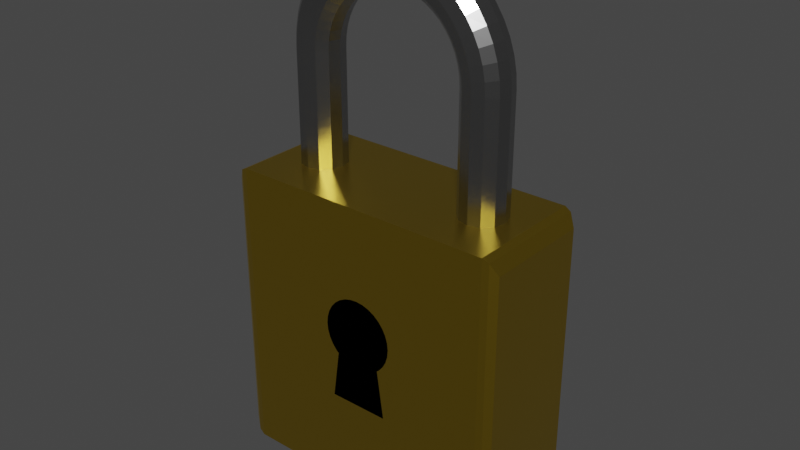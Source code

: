# Source: lock.blend  (saved by Blender 2.82.7; exported with 4.5.12 LTS)
import bpy
from mathutils import Matrix  # noqa: F401  (used for matrix-valued properties, if any)

bpy.ops.wm.read_factory_settings(use_empty=True)
scene = bpy.context.scene
scene.name = 'Scene'

# ---- collections
col_collection = bpy.data.collections.new('Collection'); scene.collection.children.link(col_collection)

# ---- materials (node trees are filled in below, after node groups)
mat_silver = bpy.data.materials.new('Silver')
mat_silver.use_transparent_shadow = False
mat_gold = bpy.data.materials.new('Gold')
mat_gold.use_transparent_shadow = False
mat_black = bpy.data.materials.new('Black')
mat_black.use_transparent_shadow = False

# ---- material node trees
mat_silver.use_nodes = True; mat_silver.node_tree.nodes.clear()
_N = mat_silver.node_tree.nodes; _L = mat_silver.node_tree.links
n0 = _N.new('ShaderNodeOutputMaterial'); n0.name = 'Material Output'; n0.location = (300, 300)
n1 = _N.new('ShaderNodeBsdfPrincipled'); n1.name = 'Principled BSDF'; n1.location = (10, 300)
n1.distribution = 'GGX'
n1.subsurface_method = 'BURLEY'
n1.inputs[0].default_value = (0.3844, 0.3844, 0.3844, 1.0)
n1.inputs[1].default_value = 1.0
n1.inputs[2].default_value = 0.25
n1.inputs[3].default_value = 1.45
n1.inputs[13].default_value = 0.75
n1.inputs[27].default_value = (0.0, 0.0, 0.0, 1.0)
n1.inputs[28].default_value = 1.0
_L.new(n1.outputs[0], n0.inputs[0])
n0.is_active_output = True
mat_gold.use_nodes = True; mat_gold.node_tree.nodes.clear()
_N = mat_gold.node_tree.nodes; _L = mat_gold.node_tree.links
n0 = _N.new('ShaderNodeOutputMaterial'); n0.name = 'Material Output'; n0.location = (300, 300)
n1 = _N.new('ShaderNodeBsdfPrincipled'); n1.name = 'Principled BSDF'; n1.location = (10, 300)
n1.distribution = 'GGX'
n1.subsurface_method = 'BURLEY'
n1.inputs[0].default_value = (0.8, 0.5413, 0.04352, 1.0)
n1.inputs[1].default_value = 1.0
n1.inputs[2].default_value = 0.3
n1.inputs[3].default_value = 1.45
n1.inputs[13].default_value = 0.75
n1.inputs[27].default_value = (0.0, 0.0, 0.0, 1.0)
n1.inputs[28].default_value = 1.0
_L.new(n1.outputs[0], n0.inputs[0])
n0.is_active_output = True
mat_black.use_nodes = True; mat_black.node_tree.nodes.clear()
_N = mat_black.node_tree.nodes; _L = mat_black.node_tree.links
n0 = _N.new('ShaderNodeOutputMaterial'); n0.name = 'Material Output'; n0.location = (300, 300)
n1 = _N.new('ShaderNodeBsdfPrincipled'); n1.name = 'Principled BSDF'; n1.location = (10, 300)
n1.distribution = 'GGX'
n1.subsurface_method = 'BURLEY'
n1.inputs[0].default_value = (0.0, 0.0, 0.0, 1.0)
n1.inputs[2].default_value = 0.0
n1.inputs[3].default_value = 1.45
n1.inputs[13].default_value = 0.0
n1.inputs[27].default_value = (0.0, 0.0, 0.0, 1.0)
n1.inputs[28].default_value = 1.0
_L.new(n1.outputs[0], n0.inputs[0])
n0.is_active_output = True

# ---- world
world_world = bpy.data.worlds.new('World'); scene.world = world_world
world_world.use_nodes = True; world_world.node_tree.nodes.clear()
_N = world_world.node_tree.nodes; _L = world_world.node_tree.links
n0 = _N.new('ShaderNodeOutputWorld'); n0.name = 'World Output'; n0.location = (300, 300)
n1 = _N.new('ShaderNodeBackground'); n1.name = 'Background'; n1.location = (10, 300)
n1.inputs[0].default_value = (0.05088, 0.05088, 0.05088, 1.0)
_L.new(n1.outputs[0], n0.inputs[0])
n0.is_active_output = True
world_world.color = (0.05088, 0.05088, 0.05088)
world_world.use_sun_shadow = False
world_world.sun_shadow_jitter_overblur = 0.0

# ---- meshes
me_cube = bpy.data.meshes.new('Cube')
me_cube.from_pydata([(-0.9252, -0.9785, -0.9785), (-0.9252, -0.9785, 0.9785), (-0.9252, 0.9785, -0.9785), (-0.9252, 0.9785, 0.9785), (0.9252, -0.9785, -0.9785), (0.9252, -0.9785, 0.9785), (0.9252, 0.9785, -0.9785), (0.9252, 0.9785, 0.9785), (0.8819, 1.0, -1.0), (0.8819, 1.0, 1.0), (0.8819, -0.9997, -1.0), (0.8819, -0.9997, 1.0), (0.9704, -0.9009, -0.9009), (0.9704, -0.9009, 0.9009), (0.9704, 0.9009, -0.9009), (0.9704, 0.9009, 0.9009), (-0.8819, 1.0, -1.0), (-0.8819, 1.0, 1.0), (-0.8819, -0.9997, -1.0), (-0.8819, -0.9997, 1.0), (0.0, 1.0, -1.0), (0.0, -0.9997, 1.0), (-5.96e-08, 1.0, 1.0), (-5.96e-08, -0.9997, -1.0), (-0.9704, -0.9009, -0.9009), (-0.9704, -0.9009, 0.9009), (-0.9704, 0.9009, -0.9009), (-0.9704, 0.9009, 0.9009), (0.2217, -0.9999, 0.06642), (0.2354, -0.9999, 0.1114), (0.1537, -0.9999, -0.02454), (0.2354, -0.9999, 0.2051), (0.09184, -0.9999, 0.38), (0.2217, -0.9999, 0.2501), (0.1333, -0.9999, 0.3578), (-0.2, -0.9999, -0.3499), (0.2, -0.9999, -0.3499), (0.04682, -0.9999, 0.3937), (0.0, -0.9999, 0.3983), (0.1996, -0.9999, 0.2916), (0.24, -0.9999, 0.1583), (0.1697, -0.9999, 0.328), (-3.576e-08, -0.9999, -0.3499), (-0.04682, -0.9999, 0.3937), (0.1996, -0.9999, 0.02493), (-0.09184, -0.9999, 0.38), (-0.1697, -0.9999, -0.01144), (-0.1537, -0.9999, -0.02454), (-0.2217, -0.9999, 0.2501), (-0.1996, -0.9999, 0.2916), (-0.1996, -0.9999, 0.02493), (-0.2354, -0.9999, 0.1114), (-0.2354, -0.9999, 0.2051), (-0.2217, -0.9999, 0.06642), (-0.24, -0.9999, 0.1583), (-0.1333, -0.9999, 0.3578), (-0.1697, -0.9999, 0.328), (0.1697, -0.9999, -0.01144), (0.75, 0.0, 1.742), (0.7299, -0.1875, 1.742), (0.675, -0.3248, 1.742), (0.6, -0.375, 1.742), (0.525, -0.3248, 1.742), (0.4701, -0.1875, 1.742), (0.45, -4.592e-17, 1.742), (0.4701, 0.1875, 1.742), (0.525, 0.3248, 1.742), (0.6, 0.375, 1.742), (0.675, 0.3248, 1.742), (0.7299, 0.1875, 1.742), (0.7436, -1.07e-08, 1.84), (0.7237, -0.1875, 1.838), (0.6692, -0.3248, 1.83), (0.5949, -0.375, 1.821), (0.5205, -0.3248, 1.811), (0.4661, -0.1875, 1.804), (0.4462, -6.419e-09, 1.801), (0.4661, 0.1875, 1.804), (0.5205, 0.3248, 1.811), (0.5949, 0.375, 1.821), (0.6692, 0.3248, 1.83), (0.7237, 0.1875, 1.838), (0.7244, -2.121e-08, 1.936), (0.705, -0.1875, 1.931), (0.652, -0.3248, 1.917), (0.5796, -0.375, 1.898), (0.5071, -0.3248, 1.878), (0.4541, -0.1875, 1.864), (0.4347, -1.273e-08, 1.859), (0.4541, 0.1875, 1.864), (0.5071, 0.3248, 1.878), (0.5796, 0.375, 1.898), (0.652, 0.3248, 1.917), (0.705, 0.1875, 1.931), (0.6929, -3.136e-08, 2.029), (0.6743, -0.1875, 2.022), (0.6236, -0.3248, 2.001), (0.5543, -0.375, 1.972), (0.485, -0.3248, 1.943), (0.4343, -0.1875, 1.922), (0.4157, -1.882e-08, 1.915), (0.4343, 0.1875, 1.922), (0.485, 0.3248, 1.943), (0.5543, 0.375, 1.972), (0.6236, 0.3248, 2.001), (0.6743, 0.1875, 2.022), (0.6495, -4.098e-08, 2.117), (0.6321, -0.1875, 2.107), (0.5846, -0.3248, 2.08), (0.5196, -0.375, 2.042), (0.4547, -0.3248, 2.005), (0.4071, -0.1875, 1.977), (0.3897, -2.459e-08, 1.967), (0.4071, 0.1875, 1.977), (0.4547, 0.3248, 2.005), (0.5196, 0.375, 2.042), (0.5846, 0.3248, 2.08), (0.6321, 0.1875, 2.107), (0.595, -4.989e-08, 2.199), (0.5791, -0.1875, 2.187), (0.5355, -0.3248, 2.153), (0.476, -0.375, 2.108), (0.4165, -0.3248, 2.062), (0.373, -0.1875, 2.028), (0.357, -2.994e-08, 2.016), (0.373, 0.1875, 2.028), (0.4165, 0.3248, 2.062), (0.476, 0.375, 2.108), (0.5355, 0.3248, 2.153), (0.5791, 0.1875, 2.187), (0.5303, -5.795e-08, 2.273), (0.5161, -0.1875, 2.258), (0.4773, -0.3248, 2.22), (0.4243, -0.375, 2.167), (0.3712, -0.3248, 2.114), (0.3324, -0.1875, 2.075), (0.3182, -3.477e-08, 2.061), (0.3324, 0.1875, 2.075), (0.3712, 0.3248, 2.114), (0.4243, 0.375, 2.167), (0.4773, 0.3248, 2.22), (0.5161, 0.1875, 2.258), (0.4566, -6.502e-08, 2.337), (0.4443, -0.1875, 2.321), (0.4109, -0.3248, 2.278), (0.3653, -0.375, 2.218), (0.3196, -0.3248, 2.159), (0.2862, -0.1875, 2.115), (0.2739, -3.901e-08, 2.099), (0.2862, 0.1875, 2.115), (0.3196, 0.3248, 2.159), (0.3653, 0.375, 2.218), (0.4109, 0.3248, 2.278), (0.4443, 0.1875, 2.321), (0.375, -7.098e-08, 2.392), (0.365, -0.1875, 2.374), (0.3375, -0.3248, 2.327), (0.3, -0.375, 2.262), (0.2625, -0.3248, 2.197), (0.235, -0.1875, 2.149), (0.225, -4.259e-08, 2.132), (0.235, 0.1875, 2.149), (0.2625, 0.3248, 2.197), (0.3, 0.375, 2.262), (0.3375, 0.3248, 2.327), (0.365, 0.1875, 2.374), (0.287, -7.572e-08, 2.435), (0.2793, -0.1875, 2.417), (0.2583, -0.3248, 2.366), (0.2296, -0.375, 2.297), (0.2009, -0.3248, 2.227), (0.1799, -0.1875, 2.177), (0.1722, -4.543e-08, 2.158), (0.1799, 0.1875, 2.177), (0.2009, 0.3248, 2.227), (0.2296, 0.375, 2.297), (0.2583, 0.3248, 2.366), (0.2793, 0.1875, 2.417), (0.1941, -7.917e-08, 2.467), (0.1889, -0.1875, 2.447), (0.1747, -0.3248, 2.394), (0.1553, -0.375, 2.322), (0.1359, -0.3248, 2.249), (0.1217, -0.1875, 2.196), (0.1165, -4.75e-08, 2.177), (0.1217, 0.1875, 2.196), (0.1359, 0.3248, 2.249), (0.1553, 0.375, 2.322), (0.1747, 0.3248, 2.394), (0.1889, 0.1875, 2.447), (0.09789, -8.126e-08, 2.486), (0.09527, -0.1875, 2.466), (0.08811, -0.3248, 2.412), (0.07832, -0.375, 2.337), (0.06853, -0.3248, 2.263), (0.06136, -0.1875, 2.208), (0.05874, -4.875e-08, 2.188), (0.06136, 0.1875, 2.208), (0.06853, 0.3248, 2.263), (0.07832, 0.375, 2.337), (0.08811, 0.3248, 2.412), (0.09527, 0.1875, 2.466), (5.662e-08, -8.196e-08, 2.492), (5.511e-08, -0.1875, 2.472), (5.096e-08, -0.3248, 2.417), (4.53e-08, -0.375, 2.342), (3.964e-08, -0.3248, 2.267), (3.549e-08, -0.1875, 2.212), (3.397e-08, -4.918e-08, 2.192), (3.549e-08, 0.1875, 2.212), (3.964e-08, 0.3248, 2.267), (4.53e-08, 0.375, 2.342), (5.096e-08, 0.3248, 2.417), (5.511e-08, 0.1875, 2.472), (-0.09789, -8.126e-08, 2.486), (-0.09527, -0.1875, 2.466), (-0.08811, -0.3248, 2.412), (-0.07832, -0.375, 2.337), (-0.06853, -0.3248, 2.263), (-0.06136, -0.1875, 2.208), (-0.05874, -4.875e-08, 2.188), (-0.06136, 0.1875, 2.208), (-0.06853, 0.3248, 2.263), (-0.07832, 0.375, 2.337), (-0.08811, 0.3248, 2.412), (-0.09527, 0.1875, 2.466), (-0.1941, -7.917e-08, 2.467), (-0.1889, -0.1875, 2.447), (-0.1747, -0.3248, 2.394), (-0.1553, -0.375, 2.322), (-0.1359, -0.3248, 2.249), (-0.1217, -0.1875, 2.196), (-0.1165, -4.75e-08, 2.177), (-0.1217, 0.1875, 2.196), (-0.1359, 0.3248, 2.249), (-0.1553, 0.375, 2.322), (-0.1747, 0.3248, 2.394), (-0.1889, 0.1875, 2.447), (-0.287, -7.572e-08, 2.435), (-0.2793, -0.1875, 2.417), (-0.2583, -0.3248, 2.366), (-0.2296, -0.375, 2.297), (-0.2009, -0.3248, 2.227), (-0.1799, -0.1875, 2.177), (-0.1722, -4.543e-08, 2.158), (-0.1799, 0.1875, 2.177), (-0.2009, 0.3248, 2.227), (-0.2296, 0.375, 2.297), (-0.2583, 0.3248, 2.366), (-0.2793, 0.1875, 2.417), (-0.375, -7.098e-08, 2.392), (-0.365, -0.1875, 2.374), (-0.3375, -0.3248, 2.327), (-0.3, -0.375, 2.262), (-0.2625, -0.3248, 2.197), (-0.235, -0.1875, 2.149), (-0.225, -4.259e-08, 2.132), (-0.235, 0.1875, 2.149), (-0.2625, 0.3248, 2.197), (-0.3, 0.375, 2.262), (-0.3375, 0.3248, 2.327), (-0.365, 0.1875, 2.374), (-0.4566, -6.502e-08, 2.337), (-0.4443, -0.1875, 2.321), (-0.4109, -0.3248, 2.278), (-0.3653, -0.375, 2.218), (-0.3196, -0.3248, 2.159), (-0.2862, -0.1875, 2.115), (-0.2739, -3.901e-08, 2.099), (-0.2862, 0.1875, 2.115), (-0.3196, 0.3248, 2.159), (-0.3653, 0.375, 2.218), (-0.4109, 0.3248, 2.278), (-0.4443, 0.1875, 2.321), (-0.5303, -5.795e-08, 2.273), (-0.5161, -0.1875, 2.258), (-0.4773, -0.3248, 2.22), (-0.4243, -0.375, 2.167), (-0.3712, -0.3248, 2.114), (-0.3324, -0.1875, 2.075), (-0.3182, -3.477e-08, 2.061), (-0.3324, 0.1875, 2.075), (-0.3712, 0.3248, 2.114), (-0.4243, 0.375, 2.167), (-0.4773, 0.3248, 2.22), (-0.5161, 0.1875, 2.258), (-0.595, -4.989e-08, 2.199), (-0.5791, -0.1875, 2.187), (-0.5355, -0.3248, 2.153), (-0.476, -0.375, 2.108), (-0.4165, -0.3248, 2.062), (-0.373, -0.1875, 2.028), (-0.357, -2.994e-08, 2.016), (-0.373, 0.1875, 2.028), (-0.4165, 0.3248, 2.062), (-0.476, 0.375, 2.108), (-0.5355, 0.3248, 2.153), (-0.5791, 0.1875, 2.187), (-0.6495, -4.098e-08, 2.117), (-0.6321, -0.1875, 2.107), (-0.5846, -0.3248, 2.08), (-0.5196, -0.375, 2.042), (-0.4547, -0.3248, 2.005), (-0.4071, -0.1875, 1.977), (-0.3897, -2.459e-08, 1.967), (-0.4071, 0.1875, 1.977), (-0.4547, 0.3248, 2.005), (-0.5196, 0.375, 2.042), (-0.5846, 0.3248, 2.08), (-0.6321, 0.1875, 2.107), (-0.6929, -3.136e-08, 2.029), (-0.6743, -0.1875, 2.022), (-0.6236, -0.3248, 2.001), (-0.5543, -0.375, 1.972), (-0.485, -0.3248, 1.943), (-0.4343, -0.1875, 1.922), (-0.4157, -1.882e-08, 1.915), (-0.4343, 0.1875, 1.922), (-0.485, 0.3248, 1.943), (-0.5543, 0.375, 1.972), (-0.6236, 0.3248, 2.001), (-0.6743, 0.1875, 2.022), (-0.7244, -2.121e-08, 1.936), (-0.705, -0.1875, 1.931), (-0.652, -0.3248, 1.917), (-0.5796, -0.375, 1.898), (-0.5071, -0.3248, 1.878), (-0.4541, -0.1875, 1.864), (-0.4347, -1.273e-08, 1.859), (-0.4541, 0.1875, 1.864), (-0.5071, 0.3248, 1.878), (-0.5796, 0.375, 1.898), (-0.652, 0.3248, 1.917), (-0.705, 0.1875, 1.931), (-0.7436, -1.07e-08, 1.84), (-0.7237, -0.1875, 1.838), (-0.6692, -0.3248, 1.83), (-0.5949, -0.375, 1.821), (-0.5205, -0.3248, 1.811), (-0.4661, -0.1875, 1.804), (-0.4462, -6.419e-09, 1.801), (-0.4661, 0.1875, 1.804), (-0.5205, 0.3248, 1.811), (-0.5949, 0.375, 1.821), (-0.6692, 0.3248, 1.83), (-0.7237, 0.1875, 1.838), (-0.75, -7.165e-15, 1.742), (-0.7299, -0.1875, 1.742), (-0.675, -0.3248, 1.742), (-0.6, -0.375, 1.742), (-0.525, -0.3248, 1.742), (-0.4701, -0.1875, 1.742), (-0.45, -4.345e-15, 1.742), (-0.4701, 0.1875, 1.742), (-0.525, 0.3248, 1.742), (-0.6, 0.375, 1.742), (-0.675, 0.3248, 1.742), (-0.7299, 0.1875, 1.742), (0.675, -0.3248, 1.0), (-0.6, -0.375, 1.0), (-0.6, -0.375, 1.0), (-0.675, -0.3248, 1.0), (0.675, -0.3248, 1.0), (0.6, -0.375, 1.0), (0.675, -0.3248, 1.0), (0.525, 0.3248, 1.0), (-0.4701, 0.1875, 1.0), (0.45, -1.592e-17, 1.0), (0.4701, 0.1875, 1.0), (0.6, 0.375, 1.0), (0.75, 0.0, 1.0), (0.525, -0.3248, 1.0), (-0.7299, 0.1875, 1.0), (-0.45, -1.506e-15, 1.0), (-0.525, -0.3248, 1.0), (-0.6, -0.375, 1.0), (0.4701, -0.1875, 1.0), (0.6, -0.375, 1.0), (0.675, 0.3248, 1.0), (-0.675, 0.3248, 1.0), (-0.525, 0.3248, 1.0), (0.7299, -0.1875, 1.0), (-0.75, -2.483e-15, 1.0), (0.7299, 0.1875, 1.0), (-0.7299, -0.1875, 1.0), (-0.4701, -0.1875, 1.0), (-0.6, 0.375, 1.0), (-0.675, -0.3248, 1.0)], [(358, 363), (358, 11)], [(47, 35, 42, 36, 30, 57, 44, 28, 29, 40, 31, 33, 39, 41, 34, 32, 37, 38, 43, 45, 55, 56, 49, 48, 52, 54, 51, 53, 50, 46), (20, 16, 17, 22), (8, 9, 7, 6), (7, 5, 13, 15), (16, 2, 3, 17), (8, 6, 4, 10), (3, 1, 19, 17), (7, 9, 11, 5), (20, 8, 10, 23), (4, 5, 11, 10), (20, 22, 9, 8), (14, 15, 13, 12), (6, 7, 15, 14), (5, 4, 12, 13), (4, 6, 14, 12), (26, 24, 25, 27), (0, 18, 19, 1), (2, 26, 27, 3), (20, 23, 18, 16), (10, 11, 21, 38, 37, 32, 34, 41, 39, 33, 31, 40, 29, 28, 44, 57, 30, 36, 42, 23), (9, 370, 383, 378, 369, 365, 368, 367, 363, 362, 11), (3, 27, 25, 1), (16, 18, 0, 2), (1, 25, 24, 0), (0, 24, 26, 2), (18, 23, 42, 35, 47, 46, 50, 53, 51, 54, 52, 48, 49, 56, 55, 45, 43, 38, 21, 19), (17, 382, 372, 379, 386, 380, 366, 373, 22), (58, 70, 71, 59), (59, 71, 72, 60), (60, 72, 73, 61), (61, 73, 74, 62), (62, 74, 75, 63), (63, 75, 76, 64), (64, 76, 77, 65), (65, 77, 78, 66), (66, 78, 79, 67), (67, 79, 80, 68), (68, 80, 81, 69), (69, 81, 70, 58), (70, 82, 83, 71), (71, 83, 84, 72), (72, 84, 85, 73), (73, 85, 86, 74), (74, 86, 87, 75), (75, 87, 88, 76), (76, 88, 89, 77), (77, 89, 90, 78), (78, 90, 91, 79), (79, 91, 92, 80), (80, 92, 93, 81), (81, 93, 82, 70), (82, 94, 95, 83), (83, 95, 96, 84), (84, 96, 97, 85), (85, 97, 98, 86), (86, 98, 99, 87), (87, 99, 100, 88), (88, 100, 101, 89), (89, 101, 102, 90), (90, 102, 103, 91), (91, 103, 104, 92), (92, 104, 105, 93), (93, 105, 94, 82), (94, 106, 107, 95), (95, 107, 108, 96), (96, 108, 109, 97), (97, 109, 110, 98), (98, 110, 111, 99), (99, 111, 112, 100), (100, 112, 113, 101), (101, 113, 114, 102), (102, 114, 115, 103), (103, 115, 116, 104), (104, 116, 117, 105), (105, 117, 106, 94), (106, 118, 119, 107), (107, 119, 120, 108), (108, 120, 121, 109), (109, 121, 122, 110), (110, 122, 123, 111), (111, 123, 124, 112), (112, 124, 125, 113), (113, 125, 126, 114), (114, 126, 127, 115), (115, 127, 128, 116), (116, 128, 129, 117), (117, 129, 118, 106), (118, 130, 131, 119), (119, 131, 132, 120), (120, 132, 133, 121), (121, 133, 134, 122), (122, 134, 135, 123), (123, 135, 136, 124), (124, 136, 137, 125), (125, 137, 138, 126), (126, 138, 139, 127), (127, 139, 140, 128), (128, 140, 141, 129), (129, 141, 130, 118), (130, 142, 143, 131), (131, 143, 144, 132), (132, 144, 145, 133), (133, 145, 146, 134), (134, 146, 147, 135), (135, 147, 148, 136), (136, 148, 149, 137), (137, 149, 150, 138), (138, 150, 151, 139), (139, 151, 152, 140), (140, 152, 153, 141), (141, 153, 142, 130), (142, 154, 155, 143), (143, 155, 156, 144), (144, 156, 157, 145), (145, 157, 158, 146), (146, 158, 159, 147), (147, 159, 160, 148), (148, 160, 161, 149), (149, 161, 162, 150), (150, 162, 163, 151), (151, 163, 164, 152), (152, 164, 165, 153), (153, 165, 154, 142), (154, 166, 167, 155), (155, 167, 168, 156), (156, 168, 169, 157), (157, 169, 170, 158), (158, 170, 171, 159), (159, 171, 172, 160), (160, 172, 173, 161), (161, 173, 174, 162), (162, 174, 175, 163), (163, 175, 176, 164), (164, 176, 177, 165), (165, 177, 166, 154), (166, 178, 179, 167), (167, 179, 180, 168), (168, 180, 181, 169), (169, 181, 182, 170), (170, 182, 183, 171), (171, 183, 184, 172), (172, 184, 185, 173), (173, 185, 186, 174), (174, 186, 187, 175), (175, 187, 188, 176), (176, 188, 189, 177), (177, 189, 178, 166), (178, 190, 191, 179), (179, 191, 192, 180), (180, 192, 193, 181), (181, 193, 194, 182), (182, 194, 195, 183), (183, 195, 196, 184), (184, 196, 197, 185), (185, 197, 198, 186), (186, 198, 199, 187), (187, 199, 200, 188), (188, 200, 201, 189), (189, 201, 190, 178), (190, 202, 203, 191), (191, 203, 204, 192), (192, 204, 205, 193), (193, 205, 206, 194), (194, 206, 207, 195), (195, 207, 208, 196), (196, 208, 209, 197), (197, 209, 210, 198), (198, 210, 211, 199), (199, 211, 212, 200), (200, 212, 213, 201), (201, 213, 202, 190), (202, 214, 215, 203), (203, 215, 216, 204), (204, 216, 217, 205), (205, 217, 218, 206), (206, 218, 219, 207), (207, 219, 220, 208), (208, 220, 221, 209), (209, 221, 222, 210), (210, 222, 223, 211), (211, 223, 224, 212), (212, 224, 225, 213), (213, 225, 214, 202), (214, 226, 227, 215), (215, 227, 228, 216), (216, 228, 229, 217), (217, 229, 230, 218), (218, 230, 231, 219), (219, 231, 232, 220), (220, 232, 233, 221), (221, 233, 234, 222), (222, 234, 235, 223), (223, 235, 236, 224), (224, 236, 237, 225), (225, 237, 226, 214), (226, 238, 239, 227), (227, 239, 240, 228), (228, 240, 241, 229), (229, 241, 242, 230), (230, 242, 243, 231), (231, 243, 244, 232), (232, 244, 245, 233), (233, 245, 246, 234), (234, 246, 247, 235), (235, 247, 248, 236), (236, 248, 249, 237), (237, 249, 238, 226), (238, 250, 251, 239), (239, 251, 252, 240), (240, 252, 253, 241), (241, 253, 254, 242), (242, 254, 255, 243), (243, 255, 256, 244), (244, 256, 257, 245), (245, 257, 258, 246), (246, 258, 259, 247), (247, 259, 260, 248), (248, 260, 261, 249), (249, 261, 250, 238), (250, 262, 263, 251), (251, 263, 264, 252), (252, 264, 265, 253), (253, 265, 266, 254), (254, 266, 267, 255), (255, 267, 268, 256), (256, 268, 269, 257), (257, 269, 270, 258), (258, 270, 271, 259), (259, 271, 272, 260), (260, 272, 273, 261), (261, 273, 262, 250), (262, 274, 275, 263), (263, 275, 276, 264), (264, 276, 277, 265), (265, 277, 278, 266), (266, 278, 279, 267), (267, 279, 280, 268), (268, 280, 281, 269), (269, 281, 282, 270), (270, 282, 283, 271), (271, 283, 284, 272), (272, 284, 285, 273), (273, 285, 274, 262), (274, 286, 287, 275), (275, 287, 288, 276), (276, 288, 289, 277), (277, 289, 290, 278), (278, 290, 291, 279), (279, 291, 292, 280), (280, 292, 293, 281), (281, 293, 294, 282), (282, 294, 295, 283), (283, 295, 296, 284), (284, 296, 297, 285), (285, 297, 286, 274), (286, 298, 299, 287), (287, 299, 300, 288), (288, 300, 301, 289), (289, 301, 302, 290), (290, 302, 303, 291), (291, 303, 304, 292), (292, 304, 305, 293), (293, 305, 306, 294), (294, 306, 307, 295), (295, 307, 308, 296), (296, 308, 309, 297), (297, 309, 298, 286), (298, 310, 311, 299), (299, 311, 312, 300), (300, 312, 313, 301), (301, 313, 314, 302), (302, 314, 315, 303), (303, 315, 316, 304), (304, 316, 317, 305), (305, 317, 318, 306), (306, 318, 319, 307), (307, 319, 320, 308), (308, 320, 321, 309), (309, 321, 310, 298), (310, 322, 323, 311), (311, 323, 324, 312), (312, 324, 325, 313), (313, 325, 326, 314), (314, 326, 327, 315), (315, 327, 328, 316), (316, 328, 329, 317), (317, 329, 330, 318), (318, 330, 331, 319), (319, 331, 332, 320), (320, 332, 333, 321), (321, 333, 322, 310), (322, 334, 335, 323), (323, 335, 336, 324), (324, 336, 337, 325), (325, 337, 338, 326), (326, 338, 339, 327), (327, 339, 340, 328), (328, 340, 341, 329), (329, 341, 342, 330), (330, 342, 343, 331), (331, 343, 344, 332), (332, 344, 345, 333), (333, 345, 334, 322), (334, 346, 347, 335), (335, 347, 348, 336), (336, 348, 349, 337), (337, 349, 350, 338), (338, 350, 351, 339), (339, 351, 352, 340), (340, 352, 353, 341), (341, 353, 354, 342), (342, 354, 355, 343), (343, 355, 356, 344), (344, 356, 357, 345), (345, 357, 346, 334), (60, 61, 377, 364), (66, 67, 369, 365), (353, 352, 373, 366), (64, 65, 368, 367), (65, 66, 365, 368), (67, 68, 378, 369), (58, 59, 381, 370), (62, 63, 376, 371), (357, 356, 379, 372), (352, 351, 385, 373), (350, 349, 375, 374), (349, 348, 387, 375), (63, 64, 367, 376), (61, 62, 371, 377), (68, 69, 383, 378), (356, 355, 386, 379), (354, 353, 366, 380), (59, 60, 364, 381), (346, 357, 372, 382), (69, 58, 370, 383), (347, 346, 382, 384), (351, 350, 374, 385), (355, 354, 380, 386), (348, 347, 384, 387), (362, 363, 367, 21, 11), (21, 367, 368, 365, 369, 378, 383, 370, 9, 22), (22, 373, 385, 374, 375, 387, 384, 382, 17, 19, 361, 360, 21), (21, 360, 361, 359), (359, 361, 19, 21)])
me_cube.polygons.foreach_set('material_index', [2, 1, 1, 1, 1, 1, 1, 1, 1, 1, 1, 1, 1, 1, 1, 1, 1, 1, 1, 1, 1, 1, 1, 1, 1, 1, 1, 0, 0, 0, 0, 0, 0, 0, 0, 0, 0, 0, 0, 0, 0, 0, 0, 0, 0, 0, 0, 0, 0, 0, 0, 0, 0, 0, 0, 0, 0, 0, 0, 0, 0, 0, 0, 0, 0, 0, 0, 0, 0, 0, 0, 0, 0, 0, 0, 0, 0, 0, 0, 0, 0, 0, 0, 0, 0, 0, 0, 0, 0, 0, 0, 0, 0, 0, 0, 0, 0, 0, 0, 0, 0, 0, 0, 0, 0, 0, 0, 0, 0, 0, 0, 0, 0, 0, 0, 0, 0, 0, 0, 0, 0, 0, 0, 0, 0, 0, 0, 0, 0, 0, 0, 0, 0, 0, 0, 0, 0, 0, 0, 0, 0, 0, 0, 0, 0, 0, 0, 0, 0, 0, 0, 0, 0, 0, 0, 0, 0, 0, 0, 0, 0, 0, 0, 0, 0, 0, 0, 0, 0, 0, 0, 0, 0, 0, 0, 0, 0, 0, 0, 0, 0, 0, 0, 0, 0, 0, 0, 0, 0, 0, 0, 0, 0, 0, 0, 0, 0, 0, 0, 0, 0, 0, 0, 0, 0, 0, 0, 0, 0, 0, 0, 0, 0, 0, 0, 0, 0, 0, 0, 0, 0, 0, 0, 0, 0, 0, 0, 0, 0, 0, 0, 0, 0, 0, 0, 0, 0, 0, 0, 0, 0, 0, 0, 0, 0, 0, 0, 0, 0, 0, 0, 0, 0, 0, 0, 0, 0, 0, 0, 0, 0, 0, 0, 0, 0, 0, 0, 0, 0, 0, 0, 0, 0, 0, 0, 0, 0, 0, 0, 0, 0, 0, 0, 0, 0, 0, 0, 0, 0, 0, 0, 0, 0, 0, 0, 0, 0, 0, 0, 0, 0, 0, 0, 0, 0, 0, 0, 0, 0, 0, 0, 0, 0, 0, 0, 0, 0, 0, 0, 0, 0, 0, 0, 0, 0, 0, 0, 0, 0, 0, 0, 0, 0, 0, 0, 0, 0, 0, 0, 1, 1, 1, 1, 1])
_uv = me_cube.uv_layers.new(name='UVMap')
_uv.uv.foreach_set('vector', [0.5783, 0.04038, 0.125, 0.7096, 0.25, 0.7096, 0.375, 0.7096, 0.6113, 0.8554, 0.625, 0.9192, 0.6562, 0.9192, 0.6875, 0.9192, 0.7188, 0.9192, 0.75, 0.9192, 0.7812, 0.9192, 0.8125, 0.9192, 0.8438, 0.9192, 0.875, 0.9192, 0.9062, 0.9192, 0.9375, 0.9192, 0.9688, 0.9192, 0.0, 0.9192, 0.03125, 0.9192, 0.0625, 0.9192, 0.09375, 0.9192, 0.125, 0.9192, 0.1562, 0.9192, 0.1875, 0.9192, 0.2188, 0.9192, 0.25, 0.9192, 0.2812, 0.9192, 0.3125, 0.9192, 0.3438, 0.9192, 0.375, 0.9192, 0.375, 0.375, 0.375, 0.4852, 0.625, 0.4852, 0.625, 0.375, 0.375, 0.4852, 0.625, 0.4852, 0.625, 0.5, 0.375, 0.5, 0.625, 0.5, 0.625, 0.75, 0.625, 0.75, 0.625, 0.5, 0.375, 0.4852, 0.375, 0.5, 0.625, 0.5, 0.625, 0.4852, 0.3602, 0.5, 0.375, 0.5, 0.375, 0.75, 0.3602, 0.75, 0.625, 0.5, 0.625, 0.75, 0.6398, 0.75, 0.6398, 0.5, 0.625, 0.5, 0.6398, 0.5, 0.6398, 0.75, 0.625, 0.75, 0.25, 0.5, 0.3602, 0.5, 0.3602, 0.75, 0.25, 0.75, 0.375, 0.75, 0.625, 0.75, 0.625, 0.7648, 0.375, 0.7648, 0.375, 0.375, 0.625, 0.375, 0.625, 0.4852, 0.375, 0.4852, 0.375, 0.5, 0.625, 0.5, 0.625, 0.75, 0.375, 0.75, 0.375, 0.5, 0.625, 0.5, 0.625, 0.5, 0.375, 0.5, 0.625, 0.75, 0.375, 0.75, 0.375, 0.75, 0.625, 0.75, 0.375, 0.75, 0.375, 0.5, 0.375, 0.5, 0.375, 0.75, 0.375, 0.5, 0.375, 0.75, 0.625, 0.75, 0.625, 0.5, 0.375, 0.75, 0.375, 0.7648, 0.625, 0.7648, 0.625, 0.75, 0.375, 0.5, 0.375, 0.5, 0.625, 0.5, 0.625, 0.5, 0.25, 0.5, 0.25, 0.75, 0.3602, 0.75, 0.3602, 0.5, 0.375, 0.7648, 0.625, 0.7648, 0.625, 0.875, 0.5685, 0.875, 0.5679, 0.8691, 0.5662, 0.8635, 0.5635, 0.8583, 0.5597, 0.8538, 0.5552, 0.8501, 0.55, 0.8473, 0.5444, 0.8456, 0.5385, 0.845, 0.5327, 0.8456, 0.527, 0.8473, 0.5218, 0.8501, 0.5173, 0.8538, 0.5157, 0.8558, 0.475, 0.85, 0.475, 0.875, 0.375, 0.875, 0.6398, 0.5, 0.6562, 0.625, 0.6588, 0.6016, 0.6656, 0.5844, 0.675, 0.5781, 0.6844, 0.5844, 0.6912, 0.6016, 0.6937, 0.625, 0.675, 0.6719, 0.6656, 0.6656, 0.6398, 0.75, 0.625, 0.5, 0.625, 0.5, 0.625, 0.75, 0.625, 0.75, 0.3602, 0.5, 0.3602, 0.75, 0.375, 0.75, 0.375, 0.5, 0.625, 0.75, 0.625, 0.75, 0.375, 0.75, 0.375, 0.75, 0.375, 0.75, 0.375, 0.75, 0.375, 0.5, 0.375, 0.5, 0.375, 0.7648, 0.375, 0.875, 0.475, 0.875, 0.475, 0.85, 0.5157, 0.8558, 0.5173, 0.8538, 0.5218, 0.8501, 0.527, 0.8473, 0.5327, 0.8456, 0.5385, 0.845, 0.5444, 0.8456, 0.55, 0.8473, 0.5552, 0.8501, 0.5597, 0.8538, 0.5635, 0.8583, 0.5662, 0.8635, 0.5679, 0.8691, 0.5685, 0.875, 0.625, 0.875, 0.625, 0.7648, 0.6398, 0.5, 0.6562, 0.625, 0.6588, 0.6016, 0.6656, 0.5844, 0.675, 0.5781, 0.6844, 0.5844, 0.6912, 0.6016, 0.6938, 0.625, 0.75, 0.5, 0.5, 0.5, 0.5208, 0.5, 0.5208, 0.5833, 0.5, 0.5833, 0.5, 0.5833, 0.5208, 0.5833, 0.5208, 0.6667, 0.5, 0.6667, 0.5, 0.6667, 0.5208, 0.6667, 0.5208, 0.75, 0.5, 0.75, 0.5, 0.75, 0.5208, 0.75, 0.5208, 0.8333, 0.5, 0.8333, 0.5, 0.8333, 0.5208, 0.8333, 0.5208, 0.9167, 0.5, 0.9167, 0.5, 0.9167, 0.5208, 0.9167, 0.5208, 1.0, 0.5, 1.0, 0.5, 2.22e-16, 0.5208, 2.22e-16, 0.5208, 0.08333, 0.5, 0.08333, 0.5, 0.08333, 0.5208, 0.08333, 0.5208, 0.1667, 0.5, 0.1667, 0.5, 0.1667, 0.5208, 0.1667, 0.5208, 0.25, 0.5, 0.25, 0.5, 0.25, 0.5208, 0.25, 0.5208, 0.3333, 0.5, 0.3333, 0.5, 0.3333, 0.5208, 0.3333, 0.5208, 0.4167, 0.5, 0.4167, 0.5, 0.4167, 0.5208, 0.4167, 0.5208, 0.5, 0.5, 0.5, 0.5208, 0.5, 0.5417, 0.5, 0.5417, 0.5833, 0.5208, 0.5833, 0.5208, 0.5833, 0.5417, 0.5833, 0.5417, 0.6667, 0.5208, 0.6667, 0.5208, 0.6667, 0.5417, 0.6667, 0.5417, 0.75, 0.5208, 0.75, 0.5208, 0.75, 0.5417, 0.75, 0.5417, 0.8333, 0.5208, 0.8333, 0.5208, 0.8333, 0.5417, 0.8333, 0.5417, 0.9167, 0.5208, 0.9167, 0.5208, 0.9167, 0.5417, 0.9167, 0.5417, 1.0, 0.5208, 1.0, 0.5208, 2.22e-16, 0.5417, 2.22e-16, 0.5417, 0.08333, 0.5208, 0.08333, 0.5208, 0.08333, 0.5417, 0.08333, 0.5417, 0.1667, 0.5208, 0.1667, 0.5208, 0.1667, 0.5417, 0.1667, 0.5417, 0.25, 0.5208, 0.25, 0.5208, 0.25, 0.5417, 0.25, 0.5417, 0.3333, 0.5208, 0.3333, 0.5208, 0.3333, 0.5417, 0.3333, 0.5417, 0.4167, 0.5208, 0.4167, 0.5208, 0.4167, 0.5417, 0.4167, 0.5417, 0.5, 0.5208, 0.5, 0.5417, 0.5, 0.5625, 0.5, 0.5625, 0.5833, 0.5417, 0.5833, 0.5417, 0.5833, 0.5625, 0.5833, 0.5625, 0.6667, 0.5417, 0.6667, 0.5417, 0.6667, 0.5625, 0.6667, 0.5625, 0.75, 0.5417, 0.75, 0.5417, 0.75, 0.5625, 0.75, 0.5625, 0.8333, 0.5417, 0.8333, 0.5417, 0.8333, 0.5625, 0.8333, 0.5625, 0.9167, 0.5417, 0.9167, 0.5417, 0.9167, 0.5625, 0.9167, 0.5625, 1.0, 0.5417, 1.0, 0.5417, 2.22e-16, 0.5625, 2.22e-16, 0.5625, 0.08333, 0.5417, 0.08333, 0.5417, 0.08333, 0.5625, 0.08333, 0.5625, 0.1667, 0.5417, 0.1667, 0.5417, 0.1667, 0.5625, 0.1667, 0.5625, 0.25, 0.5417, 0.25, 0.5417, 0.25, 0.5625, 0.25, 0.5625, 0.3333, 0.5417, 0.3333, 0.5417, 0.3333, 0.5625, 0.3333, 0.5625, 0.4167, 0.5417, 0.4167, 0.5417, 0.4167, 0.5625, 0.4167, 0.5625, 0.5, 0.5417, 0.5, 0.5625, 0.5, 0.5833, 0.5, 0.5833, 0.5833, 0.5625, 0.5833, 0.5625, 0.5833, 0.5833, 0.5833, 0.5833, 0.6667, 0.5625, 0.6667, 0.5625, 0.6667, 0.5833, 0.6667, 0.5833, 0.75, 0.5625, 0.75, 0.5625, 0.75, 0.5833, 0.75, 0.5833, 0.8333, 0.5625, 0.8333, 0.5625, 0.8333, 0.5833, 0.8333, 0.5833, 0.9167, 0.5625, 0.9167, 0.5625, 0.9167, 0.5833, 0.9167, 0.5833, 1.0, 0.5625, 1.0, 0.5625, 2.22e-16, 0.5833, 2.22e-16, 0.5833, 0.08333, 0.5625, 0.08333, 0.5625, 0.08333, 0.5833, 0.08333, 0.5833, 0.1667, 0.5625, 0.1667, 0.5625, 0.1667, 0.5833, 0.1667, 0.5833, 0.25, 0.5625, 0.25, 0.5625, 0.25, 0.5833, 0.25, 0.5833, 0.3333, 0.5625, 0.3333, 0.5625, 0.3333, 0.5833, 0.3333, 0.5833, 0.4167, 0.5625, 0.4167, 0.5625, 0.4167, 0.5833, 0.4167, 0.5833, 0.5, 0.5625, 0.5, 0.5833, 0.5, 0.6042, 0.5, 0.6042, 0.5833, 0.5833, 0.5833, 0.5833, 0.5833, 0.6042, 0.5833, 0.6042, 0.6667, 0.5833, 0.6667, 0.5833, 0.6667, 0.6042, 0.6667, 0.6042, 0.75, 0.5833, 0.75, 0.5833, 0.75, 0.6042, 0.75, 0.6042, 0.8333, 0.5833, 0.8333, 0.5833, 0.8333, 0.6042, 0.8333, 0.6042, 0.9167, 0.5833, 0.9167, 0.5833, 0.9167, 0.6042, 0.9167, 0.6042, 1.0, 0.5833, 1.0, 0.5833, 2.22e-16, 0.6042, 2.22e-16, 0.6042, 0.08333, 0.5833, 0.08333, 0.5833, 0.08333, 0.6042, 0.08333, 0.6042, 0.1667, 0.5833, 0.1667, 0.5833, 0.1667, 0.6042, 0.1667, 0.6042, 0.25, 0.5833, 0.25, 0.5833, 0.25, 0.6042, 0.25, 0.6042, 0.3333, 0.5833, 0.3333, 0.5833, 0.3333, 0.6042, 0.3333, 0.6042, 0.4167, 0.5833, 0.4167, 0.5833, 0.4167, 0.6042, 0.4167, 0.6042, 0.5, 0.5833, 0.5, 0.6042, 0.5, 0.625, 0.5, 0.625, 0.5833, 0.6042, 0.5833, 0.6042, 0.5833, 0.625, 0.5833, 0.625, 0.6667, 0.6042, 0.6667, 0.6042, 0.6667, 0.625, 0.6667, 0.625, 0.75, 0.6042, 0.75, 0.6042, 0.75, 0.625, 0.75, 0.625, 0.8333, 0.6042, 0.8333, 0.6042, 0.8333, 0.625, 0.8333, 0.625, 0.9167, 0.6042, 0.9167, 0.6042, 0.9167, 0.625, 0.9167, 0.625, 1.0, 0.6042, 1.0, 0.6042, 2.22e-16, 0.625, 2.22e-16, 0.625, 0.08333, 0.6042, 0.08333, 0.6042, 0.08333, 0.625, 0.08333, 0.625, 0.1667, 0.6042, 0.1667, 0.6042, 0.1667, 0.625, 0.1667, 0.625, 0.25, 0.6042, 0.25, 0.6042, 0.25, 0.625, 0.25, 0.625, 0.3333, 0.6042, 0.3333, 0.6042, 0.3333, 0.625, 0.3333, 0.625, 0.4167, 0.6042, 0.4167, 0.6042, 0.4167, 0.625, 0.4167, 0.625, 0.5, 0.6042, 0.5, 0.625, 0.5, 0.6458, 0.5, 0.6458, 0.5833, 0.625, 0.5833, 0.625, 0.5833, 0.6458, 0.5833, 0.6458, 0.6667, 0.625, 0.6667, 0.625, 0.6667, 0.6458, 0.6667, 0.6458, 0.75, 0.625, 0.75, 0.625, 0.75, 0.6458, 0.75, 0.6458, 0.8333, 0.625, 0.8333, 0.625, 0.8333, 0.6458, 0.8333, 0.6458, 0.9167, 0.625, 0.9167, 0.625, 0.9167, 0.6458, 0.9167, 0.6458, 1.0, 0.625, 1.0, 0.625, 2.22e-16, 0.6458, 2.22e-16, 0.6458, 0.08333, 0.625, 0.08333, 0.625, 0.08333, 0.6458, 0.08333, 0.6458, 0.1667, 0.625, 0.1667, 0.625, 0.1667, 0.6458, 0.1667, 0.6458, 0.25, 0.625, 0.25, 0.625, 0.25, 0.6458, 0.25, 0.6458, 0.3333, 0.625, 0.3333, 0.625, 0.3333, 0.6458, 0.3333, 0.6458, 0.4167, 0.625, 0.4167, 0.625, 0.4167, 0.6458, 0.4167, 0.6458, 0.5, 0.625, 0.5, 0.6458, 0.5, 0.6667, 0.5, 0.6667, 0.5833, 0.6458, 0.5833, 0.6458, 0.5833, 0.6667, 0.5833, 0.6667, 0.6667, 0.6458, 0.6667, 0.6458, 0.6667, 0.6667, 0.6667, 0.6667, 0.75, 0.6458, 0.75, 0.6458, 0.75, 0.6667, 0.75, 0.6667, 0.8333, 0.6458, 0.8333, 0.6458, 0.8333, 0.6667, 0.8333, 0.6667, 0.9167, 0.6458, 0.9167, 0.6458, 0.9167, 0.6667, 0.9167, 0.6667, 1.0, 0.6458, 1.0, 0.6458, 2.22e-16, 0.6667, 2.22e-16, 0.6667, 0.08333, 0.6458, 0.08333, 0.6458, 0.08333, 0.6667, 0.08333, 0.6667, 0.1667, 0.6458, 0.1667, 0.6458, 0.1667, 0.6667, 0.1667, 0.6667, 0.25, 0.6458, 0.25, 0.6458, 0.25, 0.6667, 0.25, 0.6667, 0.3333, 0.6458, 0.3333, 0.6458, 0.3333, 0.6667, 0.3333, 0.6667, 0.4167, 0.6458, 0.4167, 0.6458, 0.4167, 0.6667, 0.4167, 0.6667, 0.5, 0.6458, 0.5, 0.6667, 0.5, 0.6875, 0.5, 0.6875, 0.5833, 0.6667, 0.5833, 0.6667, 0.5833, 0.6875, 0.5833, 0.6875, 0.6667, 0.6667, 0.6667, 0.6667, 0.6667, 0.6875, 0.6667, 0.6875, 0.75, 0.6667, 0.75, 0.6667, 0.75, 0.6875, 0.75, 0.6875, 0.8333, 0.6667, 0.8333, 0.6667, 0.8333, 0.6875, 0.8333, 0.6875, 0.9167, 0.6667, 0.9167, 0.6667, 0.9167, 0.6875, 0.9167, 0.6875, 1.0, 0.6667, 1.0, 0.6667, 2.22e-16, 0.6875, 2.22e-16, 0.6875, 0.08333, 0.6667, 0.08333, 0.6667, 0.08333, 0.6875, 0.08333, 0.6875, 0.1667, 0.6667, 0.1667, 0.6667, 0.1667, 0.6875, 0.1667, 0.6875, 0.25, 0.6667, 0.25, 0.6667, 0.25, 0.6875, 0.25, 0.6875, 0.3333, 0.6667, 0.3333, 0.6667, 0.3333, 0.6875, 0.3333, 0.6875, 0.4167, 0.6667, 0.4167, 0.6667, 0.4167, 0.6875, 0.4167, 0.6875, 0.5, 0.6667, 0.5, 0.6875, 0.5, 0.7083, 0.5, 0.7083, 0.5833, 0.6875, 0.5833, 0.6875, 0.5833, 0.7083, 0.5833, 0.7083, 0.6667, 0.6875, 0.6667, 0.6875, 0.6667, 0.7083, 0.6667, 0.7083, 0.75, 0.6875, 0.75, 0.6875, 0.75, 0.7083, 0.75, 0.7083, 0.8333, 0.6875, 0.8333, 0.6875, 0.8333, 0.7083, 0.8333, 0.7083, 0.9167, 0.6875, 0.9167, 0.6875, 0.9167, 0.7083, 0.9167, 0.7083, 1.0, 0.6875, 1.0, 0.6875, 2.22e-16, 0.7083, 2.22e-16, 0.7083, 0.08333, 0.6875, 0.08333, 0.6875, 0.08333, 0.7083, 0.08333, 0.7083, 0.1667, 0.6875, 0.1667, 0.6875, 0.1667, 0.7083, 0.1667, 0.7083, 0.25, 0.6875, 0.25, 0.6875, 0.25, 0.7083, 0.25, 0.7083, 0.3333, 0.6875, 0.3333, 0.6875, 0.3333, 0.7083, 0.3333, 0.7083, 0.4167, 0.6875, 0.4167, 0.6875, 0.4167, 0.7083, 0.4167, 0.7083, 0.5, 0.6875, 0.5, 0.7083, 0.5, 0.7292, 0.5, 0.7292, 0.5833, 0.7083, 0.5833, 0.7083, 0.5833, 0.7292, 0.5833, 0.7292, 0.6667, 0.7083, 0.6667, 0.7083, 0.6667, 0.7292, 0.6667, 0.7292, 0.75, 0.7083, 0.75, 0.7083, 0.75, 0.7292, 0.75, 0.7292, 0.8333, 0.7083, 0.8333, 0.7083, 0.8333, 0.7292, 0.8333, 0.7292, 0.9167, 0.7083, 0.9167, 0.7083, 0.9167, 0.7292, 0.9167, 0.7292, 1.0, 0.7083, 1.0, 0.7083, 2.22e-16, 0.7292, 2.22e-16, 0.7292, 0.08333, 0.7083, 0.08333, 0.7083, 0.08333, 0.7292, 0.08333, 0.7292, 0.1667, 0.7083, 0.1667, 0.7083, 0.1667, 0.7292, 0.1667, 0.7292, 0.25, 0.7083, 0.25, 0.7083, 0.25, 0.7292, 0.25, 0.7292, 0.3333, 0.7083, 0.3333, 0.7083, 0.3333, 0.7292, 0.3333, 0.7292, 0.4167, 0.7083, 0.4167, 0.7083, 0.4167, 0.7292, 0.4167, 0.7292, 0.5, 0.7083, 0.5, 0.7292, 0.5, 0.75, 0.5, 0.75, 0.5833, 0.7292, 0.5833, 0.7292, 0.5833, 0.75, 0.5833, 0.75, 0.6667, 0.7292, 0.6667, 0.7292, 0.6667, 0.75, 0.6667, 0.75, 0.75, 0.7292, 0.75, 0.7292, 0.75, 0.75, 0.75, 0.75, 0.8333, 0.7292, 0.8333, 0.7292, 0.8333, 0.75, 0.8333, 0.75, 0.9167, 0.7292, 0.9167, 0.7292, 0.9167, 0.75, 0.9167, 0.75, 1.0, 0.7292, 1.0, 0.7292, 2.22e-16, 0.75, 2.22e-16, 0.75, 0.08333, 0.7292, 0.08333, 0.7292, 0.08333, 0.75, 0.08333, 0.75, 0.1667, 0.7292, 0.1667, 0.7292, 0.1667, 0.75, 0.1667, 0.75, 0.25, 0.7292, 0.25, 0.7292, 0.25, 0.75, 0.25, 0.75, 0.3333, 0.7292, 0.3333, 0.7292, 0.3333, 0.75, 0.3333, 0.75, 0.4167, 0.7292, 0.4167, 0.7292, 0.4167, 0.75, 0.4167, 0.75, 0.5, 0.7292, 0.5, 0.75, 0.5, 0.7708, 0.5, 0.7708, 0.5833, 0.75, 0.5833, 0.75, 0.5833, 0.7708, 0.5833, 0.7708, 0.6667, 0.75, 0.6667, 0.75, 0.6667, 0.7708, 0.6667, 0.7708, 0.75, 0.75, 0.75, 0.75, 0.75, 0.7708, 0.75, 0.7708, 0.8333, 0.75, 0.8333, 0.75, 0.8333, 0.7708, 0.8333, 0.7708, 0.9167, 0.75, 0.9167, 0.75, 0.9167, 0.7708, 0.9167, 0.7708, 1.0, 0.75, 1.0, 0.75, 2.22e-16, 0.7708, 2.22e-16, 0.7708, 0.08333, 0.75, 0.08333, 0.75, 0.08333, 0.7708, 0.08333, 0.7708, 0.1667, 0.75, 0.1667, 0.75, 0.1667, 0.7708, 0.1667, 0.7708, 0.25, 0.75, 0.25, 0.75, 0.25, 0.7708, 0.25, 0.7708, 0.3333, 0.75, 0.3333, 0.75, 0.3333, 0.7708, 0.3333, 0.7708, 0.4167, 0.75, 0.4167, 0.75, 0.4167, 0.7708, 0.4167, 0.7708, 0.5, 0.75, 0.5, 0.7708, 0.5, 0.7917, 0.5, 0.7917, 0.5833, 0.7708, 0.5833, 0.7708, 0.5833, 0.7917, 0.5833, 0.7917, 0.6667, 0.7708, 0.6667, 0.7708, 0.6667, 0.7917, 0.6667, 0.7917, 0.75, 0.7708, 0.75, 0.7708, 0.75, 0.7917, 0.75, 0.7917, 0.8333, 0.7708, 0.8333, 0.7708, 0.8333, 0.7917, 0.8333, 0.7917, 0.9167, 0.7708, 0.9167, 0.7708, 0.9167, 0.7917, 0.9167, 0.7917, 1.0, 0.7708, 1.0, 0.7708, 2.22e-16, 0.7917, 2.22e-16, 0.7917, 0.08333, 0.7708, 0.08333, 0.7708, 0.08333, 0.7917, 0.08333, 0.7917, 0.1667, 0.7708, 0.1667, 0.7708, 0.1667, 0.7917, 0.1667, 0.7917, 0.25, 0.7708, 0.25, 0.7708, 0.25, 0.7917, 0.25, 0.7917, 0.3333, 0.7708, 0.3333, 0.7708, 0.3333, 0.7917, 0.3333, 0.7917, 0.4167, 0.7708, 0.4167, 0.7708, 0.4167, 0.7917, 0.4167, 0.7917, 0.5, 0.7708, 0.5, 0.7917, 0.5, 0.8125, 0.5, 0.8125, 0.5833, 0.7917, 0.5833, 0.7917, 0.5833, 0.8125, 0.5833, 0.8125, 0.6667, 0.7917, 0.6667, 0.7917, 0.6667, 0.8125, 0.6667, 0.8125, 0.75, 0.7917, 0.75, 0.7917, 0.75, 0.8125, 0.75, 0.8125, 0.8333, 0.7917, 0.8333, 0.7917, 0.8333, 0.8125, 0.8333, 0.8125, 0.9167, 0.7917, 0.9167, 0.7917, 0.9167, 0.8125, 0.9167, 0.8125, 1.0, 0.7917, 1.0, 0.7917, 2.22e-16, 0.8125, 2.22e-16, 0.8125, 0.08333, 0.7917, 0.08333, 0.7917, 0.08333, 0.8125, 0.08333, 0.8125, 0.1667, 0.7917, 0.1667, 0.7917, 0.1667, 0.8125, 0.1667, 0.8125, 0.25, 0.7917, 0.25, 0.7917, 0.25, 0.8125, 0.25, 0.8125, 0.3333, 0.7917, 0.3333, 0.7917, 0.3333, 0.8125, 0.3333, 0.8125, 0.4167, 0.7917, 0.4167, 0.7917, 0.4167, 0.8125, 0.4167, 0.8125, 0.5, 0.7917, 0.5, 0.8125, 0.5, 0.8333, 0.5, 0.8333, 0.5833, 0.8125, 0.5833, 0.8125, 0.5833, 0.8333, 0.5833, 0.8333, 0.6667, 0.8125, 0.6667, 0.8125, 0.6667, 0.8333, 0.6667, 0.8333, 0.75, 0.8125, 0.75, 0.8125, 0.75, 0.8333, 0.75, 0.8333, 0.8333, 0.8125, 0.8333, 0.8125, 0.8333, 0.8333, 0.8333, 0.8333, 0.9167, 0.8125, 0.9167, 0.8125, 0.9167, 0.8333, 0.9167, 0.8333, 1.0, 0.8125, 1.0, 0.8125, 2.22e-16, 0.8333, 2.22e-16, 0.8333, 0.08333, 0.8125, 0.08333, 0.8125, 0.08333, 0.8333, 0.08333, 0.8333, 0.1667, 0.8125, 0.1667, 0.8125, 0.1667, 0.8333, 0.1667, 0.8333, 0.25, 0.8125, 0.25, 0.8125, 0.25, 0.8333, 0.25, 0.8333, 0.3333, 0.8125, 0.3333, 0.8125, 0.3333, 0.8333, 0.3333, 0.8333, 0.4167, 0.8125, 0.4167, 0.8125, 0.4167, 0.8333, 0.4167, 0.8333, 0.5, 0.8125, 0.5, 0.8333, 0.5, 0.8542, 0.5, 0.8542, 0.5833, 0.8333, 0.5833, 0.8333, 0.5833, 0.8542, 0.5833, 0.8542, 0.6667, 0.8333, 0.6667, 0.8333, 0.6667, 0.8542, 0.6667, 0.8542, 0.75, 0.8333, 0.75, 0.8333, 0.75, 0.8542, 0.75, 0.8542, 0.8333, 0.8333, 0.8333, 0.8333, 0.8333, 0.8542, 0.8333, 0.8542, 0.9167, 0.8333, 0.9167, 0.8333, 0.9167, 0.8542, 0.9167, 0.8542, 1.0, 0.8333, 1.0, 0.8333, 2.22e-16, 0.8542, 2.22e-16, 0.8542, 0.08333, 0.8333, 0.08333, 0.8333, 0.08333, 0.8542, 0.08333, 0.8542, 0.1667, 0.8333, 0.1667, 0.8333, 0.1667, 0.8542, 0.1667, 0.8542, 0.25, 0.8333, 0.25, 0.8333, 0.25, 0.8542, 0.25, 0.8542, 0.3333, 0.8333, 0.3333, 0.8333, 0.3333, 0.8542, 0.3333, 0.8542, 0.4167, 0.8333, 0.4167, 0.8333, 0.4167, 0.8542, 0.4167, 0.8542, 0.5, 0.8333, 0.5, 0.8542, 0.5, 0.875, 0.5, 0.875, 0.5833, 0.8542, 0.5833, 0.8542, 0.5833, 0.875, 0.5833, 0.875, 0.6667, 0.8542, 0.6667, 0.8542, 0.6667, 0.875, 0.6667, 0.875, 0.75, 0.8542, 0.75, 0.8542, 0.75, 0.875, 0.75, 0.875, 0.8333, 0.8542, 0.8333, 0.8542, 0.8333, 0.875, 0.8333, 0.875, 0.9167, 0.8542, 0.9167, 0.8542, 0.9167, 0.875, 0.9167, 0.875, 1.0, 0.8542, 1.0, 0.8542, 2.22e-16, 0.875, 2.22e-16, 0.875, 0.08333, 0.8542, 0.08333, 0.8542, 0.08333, 0.875, 0.08333, 0.875, 0.1667, 0.8542, 0.1667, 0.8542, 0.1667, 0.875, 0.1667, 0.875, 0.25, 0.8542, 0.25, 0.8542, 0.25, 0.875, 0.25, 0.875, 0.3333, 0.8542, 0.3333, 0.8542, 0.3333, 0.875, 0.3333, 0.875, 0.4167, 0.8542, 0.4167, 0.8542, 0.4167, 0.875, 0.4167, 0.875, 0.5, 0.8542, 0.5, 0.875, 0.5, 0.8958, 0.5, 0.8958, 0.5833, 0.875, 0.5833, 0.875, 0.5833, 0.8958, 0.5833, 0.8958, 0.6667, 0.875, 0.6667, 0.875, 0.6667, 0.8958, 0.6667, 0.8958, 0.75, 0.875, 0.75, 0.875, 0.75, 0.8958, 0.75, 0.8958, 0.8333, 0.875, 0.8333, 0.875, 0.8333, 0.8958, 0.8333, 0.8958, 0.9167, 0.875, 0.9167, 0.875, 0.9167, 0.8958, 0.9167, 0.8958, 1.0, 0.875, 1.0, 0.875, 2.22e-16, 0.8958, 2.22e-16, 0.8958, 0.08333, 0.875, 0.08333, 0.875, 0.08333, 0.8958, 0.08333, 0.8958, 0.1667, 0.875, 0.1667, 0.875, 0.1667, 0.8958, 0.1667, 0.8958, 0.25, 0.875, 0.25, 0.875, 0.25, 0.8958, 0.25, 0.8958, 0.3333, 0.875, 0.3333, 0.875, 0.3333, 0.8958, 0.3333, 0.8958, 0.4167, 0.875, 0.4167, 0.875, 0.4167, 0.8958, 0.4167, 0.8958, 0.5, 0.875, 0.5, 0.8958, 0.5, 0.9167, 0.5, 0.9167, 0.5833, 0.8958, 0.5833, 0.8958, 0.5833, 0.9167, 0.5833, 0.9167, 0.6667, 0.8958, 0.6667, 0.8958, 0.6667, 0.9167, 0.6667, 0.9167, 0.75, 0.8958, 0.75, 0.8958, 0.75, 0.9167, 0.75, 0.9167, 0.8333, 0.8958, 0.8333, 0.8958, 0.8333, 0.9167, 0.8333, 0.9167, 0.9167, 0.8958, 0.9167, 0.8958, 0.9167, 0.9167, 0.9167, 0.9167, 1.0, 0.8958, 1.0, 0.8958, 2.22e-16, 0.9167, 2.22e-16, 0.9167, 0.08333, 0.8958, 0.08333, 0.8958, 0.08333, 0.9167, 0.08333, 0.9167, 0.1667, 0.8958, 0.1667, 0.8958, 0.1667, 0.9167, 0.1667, 0.9167, 0.25, 0.8958, 0.25, 0.8958, 0.25, 0.9167, 0.25, 0.9167, 0.3333, 0.8958, 0.3333, 0.8958, 0.3333, 0.9167, 0.3333, 0.9167, 0.4167, 0.8958, 0.4167, 0.8958, 0.4167, 0.9167, 0.4167, 0.9167, 0.5, 0.8958, 0.5, 0.9167, 0.5, 0.9375, 0.5, 0.9375, 0.5833, 0.9167, 0.5833, 0.9167, 0.5833, 0.9375, 0.5833, 0.9375, 0.6667, 0.9167, 0.6667, 0.9167, 0.6667, 0.9375, 0.6667, 0.9375, 0.75, 0.9167, 0.75, 0.9167, 0.75, 0.9375, 0.75, 0.9375, 0.8333, 0.9167, 0.8333, 0.9167, 0.8333, 0.9375, 0.8333, 0.9375, 0.9167, 0.9167, 0.9167, 0.9167, 0.9167, 0.9375, 0.9167, 0.9375, 1.0, 0.9167, 1.0, 0.9167, 2.22e-16, 0.9375, 2.22e-16, 0.9375, 0.08333, 0.9167, 0.08333, 0.9167, 0.08333, 0.9375, 0.08333, 0.9375, 0.1667, 0.9167, 0.1667, 0.9167, 0.1667, 0.9375, 0.1667, 0.9375, 0.25, 0.9167, 0.25, 0.9167, 0.25, 0.9375, 0.25, 0.9375, 0.3333, 0.9167, 0.3333, 0.9167, 0.3333, 0.9375, 0.3333, 0.9375, 0.4167, 0.9167, 0.4167, 0.9167, 0.4167, 0.9375, 0.4167, 0.9375, 0.5, 0.9167, 0.5, 0.9375, 0.5, 0.9583, 0.5, 0.9583, 0.5833, 0.9375, 0.5833, 0.9375, 0.5833, 0.9583, 0.5833, 0.9583, 0.6667, 0.9375, 0.6667, 0.9375, 0.6667, 0.9583, 0.6667, 0.9583, 0.75, 0.9375, 0.75, 0.9375, 0.75, 0.9583, 0.75, 0.9583, 0.8333, 0.9375, 0.8333, 0.9375, 0.8333, 0.9583, 0.8333, 0.9583, 0.9167, 0.9375, 0.9167, 0.9375, 0.9167, 0.9583, 0.9167, 0.9583, 1.0, 0.9375, 1.0, 0.9375, 2.22e-16, 0.9583, 2.22e-16, 0.9583, 0.08333, 0.9375, 0.08333, 0.9375, 0.08333, 0.9583, 0.08333, 0.9583, 0.1667, 0.9375, 0.1667, 0.9375, 0.1667, 0.9583, 0.1667, 0.9583, 0.25, 0.9375, 0.25, 0.9375, 0.25, 0.9583, 0.25, 0.9583, 0.3333, 0.9375, 0.3333, 0.9375, 0.3333, 0.9583, 0.3333, 0.9583, 0.4167, 0.9375, 0.4167, 0.9375, 0.4167, 0.9583, 0.4167, 0.9583, 0.5, 0.9375, 0.5, 0.9583, 0.5, 0.9792, 0.5, 0.9792, 0.5833, 0.9583, 0.5833, 0.9583, 0.5833, 0.9792, 0.5833, 0.9792, 0.6667, 0.9583, 0.6667, 0.9583, 0.6667, 0.9792, 0.6667, 0.9792, 0.75, 0.9583, 0.75, 0.9583, 0.75, 0.9792, 0.75, 0.9792, 0.8333, 0.9583, 0.8333, 0.9583, 0.8333, 0.9792, 0.8333, 0.9792, 0.9167, 0.9583, 0.9167, 0.9583, 0.9167, 0.9792, 0.9167, 0.9792, 1.0, 0.9583, 1.0, 0.9583, 2.22e-16, 0.9792, 2.22e-16, 0.9792, 0.08333, 0.9583, 0.08333, 0.9583, 0.08333, 0.9792, 0.08333, 0.9792, 0.1667, 0.9583, 0.1667, 0.9583, 0.1667, 0.9792, 0.1667, 0.9792, 0.25, 0.9583, 0.25, 0.9583, 0.25, 0.9792, 0.25, 0.9792, 0.3333, 0.9583, 0.3333, 0.9583, 0.3333, 0.9792, 0.3333, 0.9792, 0.4167, 0.9583, 0.4167, 0.9583, 0.4167, 0.9792, 0.4167, 0.9792, 0.5, 0.9583, 0.5, 0.9792, 0.5, 1.0, 0.5, 1.0, 0.5833, 0.9792, 0.5833, 0.9792, 0.5833, 1.0, 0.5833, 1.0, 0.6667, 0.9792, 0.6667, 0.9792, 0.6667, 1.0, 0.6667, 1.0, 0.75, 0.9792, 0.75, 0.9792, 0.75, 1.0, 0.75, 1.0, 0.8333, 0.9792, 0.8333, 0.9792, 0.8333, 1.0, 0.8333, 1.0, 0.9167, 0.9792, 0.9167, 0.9792, 0.9167, 1.0, 0.9167, 1.0, 1.0, 0.9792, 1.0, 0.9792, 2.22e-16, 1.0, 2.22e-16, 1.0, 0.08333, 0.9792, 0.08333, 0.9792, 0.08333, 1.0, 0.08333, 1.0, 0.1667, 0.9792, 0.1667, 0.9792, 0.1667, 1.0, 0.1667, 1.0, 0.25, 0.9792, 0.25, 0.9792, 0.25, 1.0, 0.25, 1.0, 0.3333, 0.9792, 0.3333, 0.9792, 0.3333, 1.0, 0.3333, 1.0, 0.4167, 0.9792, 0.4167, 0.9792, 0.4167, 1.0, 0.4167, 1.0, 0.5, 0.9792, 0.5, 0.5, 0.6667, 0.5, 0.75, 0.5, 0.75, 0.5, 0.6667, 0.5, 0.1667, 0.5, 0.25, 0.5, 0.25, 0.5, 0.1667, 1.0, 0.08333, 1.0, 2.22e-16, 1.0, 2.22e-16, 1.0, 0.08333, 0.5, 2.22e-16, 0.5, 0.08333, 0.5, 0.08333, 0.5, 2.22e-16, 0.5, 0.08333, 0.5, 0.1667, 0.5, 0.1667, 0.5, 0.08333, 0.5, 0.25, 0.5, 0.3333, 0.5, 0.3333, 0.5, 0.25, 0.5, 0.5, 0.5, 0.5833, 0.5, 0.5833, 0.5, 0.5, 0.5, 0.8333, 0.5, 0.9167, 0.5, 0.9167, 0.5, 0.8333, 1.0, 0.4167, 1.0, 0.3333, 1.0, 0.3333, 1.0, 0.4167, 1.0, 1.0, 1.0, 0.9167, 1.0, 0.9167, 1.0, 1.0, 1.0, 0.8333, 1.0, 0.75, 1.0, 0.75, 1.0, 0.8333, 1.0, 0.75, 1.0, 0.6667, 1.0, 0.6667, 1.0, 0.75, 0.5, 0.9167, 0.5, 1.0, 0.5, 1.0, 0.5, 0.9167, 0.5, 0.75, 0.5, 0.8333, 0.5, 0.8333, 0.5, 0.75, 0.5, 0.3333, 0.5, 0.4167, 0.5, 0.4167, 0.5, 0.3333, 1.0, 0.3333, 1.0, 0.25, 1.0, 0.25, 1.0, 0.3333, 1.0, 0.1667, 1.0, 0.08333, 1.0, 0.08333, 1.0, 0.1667, 0.5, 0.5833, 0.5, 0.6667, 0.5, 0.6667, 0.5, 0.5833, 1.0, 0.5, 1.0, 0.4167, 1.0, 0.4167, 1.0, 0.5, 0.5, 0.4167, 0.5, 0.5, 0.5, 0.5, 0.5, 0.4167, 1.0, 0.5833, 1.0, 0.5, 1.0, 0.5, 1.0, 0.5833, 1.0, 0.9167, 1.0, 0.8333, 1.0, 0.8333, 1.0, 0.9167, 1.0, 0.25, 1.0, 0.1667, 1.0, 0.1667, 1.0, 0.25, 1.0, 0.6667, 1.0, 0.5833, 1.0, 0.5833, 1.0, 0.6667, 0.6656, 0.6656, 0.675, 0.6719, 0.6937, 0.625, 0.75, 0.75, 0.6398, 0.75, 0.75, 0.75, 0.6937, 0.625, 0.6912, 0.6016, 0.6844, 0.5844, 0.675, 0.5781, 0.6656, 0.5844, 0.6588, 0.6016, 0.6562, 0.625, 0.6398, 0.5, 0.75, 0.5, 0.75, 0.5, 0.6938, 0.625, 0.6912, 0.6484, 0.6844, 0.6656, 0.675, 0.6719, 0.6656, 0.6656, 0.6588, 0.6484, 0.6562, 0.625, 0.6398, 0.5, 0.6398, 0.75, 0.6656, 0.6656, 0.675, 0.6719, 0.75, 0.75, 0.75, 0.75, 0.675, 0.6719, 0.6656, 0.6656, 0.675, 0.6719, 0.675, 0.6719, 0.6656, 0.6656, 0.6398, 0.75, 0.75, 0.75])
me_cube.materials.append(mat_silver)
me_cube.materials.append(mat_gold)
me_cube.materials.append(mat_black)
me_cube.use_remesh_preserve_volume = False
me_cube.use_remesh_preserve_attributes = False
me_cube.use_mirror_vertex_groups = False
me_cube.update()

# ---- objects
ob_gold = bpy.data.objects.new('Gold', me_cube)

# ---- transforms, parenting, visibility, modifiers, constraints
ob_gold.location = (0.0, 0.0, 0.0)
ob_gold.scale = (1.0, 0.4, 1.0)
ob_gold.lock_rotations_4d = False
ob_gold.empty_display_type = 'ARROWS'
ob_gold.lineart.crease_threshold = 0.0

# ---- collection membership
col_collection.objects.link(ob_gold)

# ---- scene / render settings (as saved in the file)
scene.frame_start = 1; scene.frame_end = 250; scene.frame_set(1)
scene.render.engine = 'BLENDER_EEVEE_NEXT'
scene.cycles.use_denoising = False
scene.cycles.samples = 128
scene.cycles.sampling_pattern = 'TABULATED_SOBOL'
scene.cycles.use_adaptive_sampling = False
scene.cycles.use_light_tree = False
scene.view_settings.view_transform = 'Filmic'
bpy.context.view_layer.update()

# ---- added for rendering (the .blend has no active camera and no usable light): camera, sun
cam_auto = bpy.data.cameras.new('AutoCamera')
cam_auto.lens = 50.0
cam_auto.sensor_width = 36.0
cam_auto.clip_end = 1000.0
ob_auto_camera = bpy.data.objects.new('AutoCamera', cam_auto)
scene.collection.objects.link(ob_auto_camera)
ob_auto_camera.location = (3.76997, -4.52395, 3.76214)
ob_auto_camera.rotation_euler = (1.09748, -7.21219e-08, 0.694738)
scene.camera = ob_auto_camera
light_auto_sun = bpy.data.lights.new('AutoSun', 'SUN')
light_auto_sun.energy = 3.0
light_auto_sun.angle = 0.0523599
ob_auto_sun = bpy.data.objects.new('AutoSun', light_auto_sun)
scene.collection.objects.link(ob_auto_sun)
ob_auto_sun.rotation_euler = (0.872665, 0.174533, 0.523599)
bpy.context.view_layer.update()
